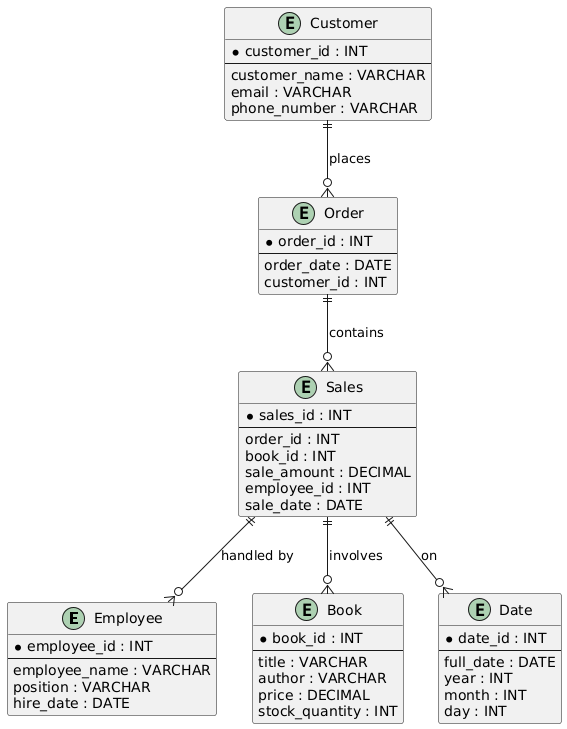

The diagram above was rendered by PlantUML. Its source (embedded in the PNG):
@startuml
entity "Employee" as employee {
    * employee_id : INT
    --
    employee_name : VARCHAR
    position : VARCHAR
    hire_date : DATE
}

entity "Customer" as customer {
    * customer_id : INT
    --
    customer_name : VARCHAR
    email : VARCHAR
    phone_number : VARCHAR
}

entity "Order" as orders {
    * order_id : INT
    --
    order_date : DATE
    customer_id : INT
}

entity "Sales" as sales {
    * sales_id : INT
    --
    order_id : INT
    book_id : INT
    sale_amount : DECIMAL
    employee_id : INT
    sale_date : DATE
}

entity "Book" as book {
    * book_id : INT
    --
    title : VARCHAR
    author : VARCHAR
    price : DECIMAL
    stock_quantity : INT
}

entity "Date" as date {
    * date_id : INT
    --
    full_date : DATE
    year : INT
    month : INT
    day : INT
}

' Relationships
customer ||--o{ orders : "places"
orders ||--o{ sales : "contains"
sales ||--o{ book : "involves"
sales ||--o{ employee : "handled by"
sales ||--o{ date : "on"
@enduml